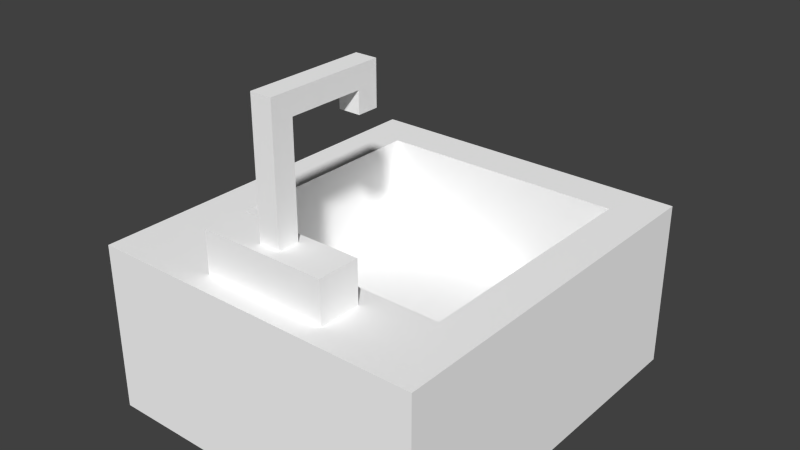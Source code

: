 # Source: sink.blend  (saved by Blender 2.73.0; exported with 4.5.12 LTS)
import bpy
from mathutils import Matrix  # noqa: F401  (used for matrix-valued properties, if any)

bpy.ops.wm.read_factory_settings(use_empty=True)
scene = bpy.context.scene
scene.name = 'Scene'

# ---- collections
col_collection_1 = bpy.data.collections.new('Collection 1'); scene.collection.children.link(col_collection_1)

# ---- materials (node trees are filled in below, after node groups)
mat_material = bpy.data.materials.new('material')
mat_material.alpha_threshold = 0.0
mat_material.use_transparent_shadow = False
mat_material.diffuse_color = (1.0, 1.0, 1.0, 1.0)
mat_material.roughness = 0.5

# ---- material node trees

# ---- world
world_world = bpy.data.worlds.new('World'); scene.world = world_world
world_world.color = (0.05088, 0.05088, 0.05088)
world_world.use_sun_shadow = False
world_world.sun_shadow_jitter_overblur = 0.0
world_world.cycles.sampling_method = 'MANUAL'
world_world.cycles.sample_map_resolution = 256

# ---- meshes
me_id10_001 = bpy.data.meshes.new('ID10.001')
me_id10_001.from_pydata([(31.5, 7.874, 9.843), (7.874, 31.5, 9.843), (7.874, 7.874, 9.843), (31.5, 31.5, 9.843)], [], [(0, 1, 2), (1, 0, 3)])
_uv = me_id10_001.uv_layers.new(name='UVMap')
_uv.uv.foreach_set('vector', [0.0, 2.422e-07, 1.0, 1.0, 1.615e-07, 1.0, 1.0, 1.0, 0.0, 2.422e-07, 1.0, 0.0])
me_id10_001.materials.append(mat_material)
me_id10_001.use_remesh_preserve_volume = False
me_id10_001.use_remesh_preserve_attributes = False
me_id10_001.use_mirror_vertex_groups = False
me_id10_001.update()
me_id22 = bpy.data.meshes.new('ID22')
me_id22.from_pydata([(20.67, 2.953, 35.43), (18.7, 13.78, 35.43), (18.7, 2.953, 35.43), (20.67, 13.78, 35.43), (20.67, 2.953, 35.43), (18.7, 2.953, 23.62), (20.67, 2.953, 23.62), (18.7, 2.953, 35.43), (20.67, 13.78, 31.5), (20.67, 11.81, 33.46), (20.67, 11.81, 31.5), (20.67, 4.921, 23.62), (20.67, 2.953, 35.43), (20.67, 2.953, 23.62), (20.67, 4.921, 33.46), (20.67, 13.78, 35.43), (18.7, 13.78, 35.43), (20.67, 13.78, 31.5), (18.7, 13.78, 31.5), (20.67, 13.78, 35.43), (18.7, 2.953, 35.43), (18.7, 4.921, 33.46), (18.7, 2.953, 23.62), (18.7, 13.78, 35.43), (18.7, 11.81, 33.46), (18.7, 11.81, 31.5), (18.7, 13.78, 31.5), (18.7, 4.921, 23.62), (18.7, 4.921, 33.46), (20.67, 4.921, 23.62), (18.7, 4.921, 23.62), (20.67, 4.921, 33.46), (20.67, 11.81, 33.46), (18.7, 4.921, 33.46), (18.7, 11.81, 33.46), (20.67, 4.921, 33.46), (20.67, 11.81, 33.46), (18.7, 11.81, 31.5), (20.67, 11.81, 31.5), (18.7, 11.81, 33.46), (20.67, 13.78, 31.5), (18.7, 11.81, 31.5), (18.7, 13.78, 31.5), (20.67, 11.81, 31.5), (25.59, 5.906, 19.69), (13.78, 1.969, 19.69), (13.78, 5.906, 19.69), (25.59, 1.969, 19.69), (13.78, 5.906, 23.62), (25.59, 5.906, 19.69), (13.78, 5.906, 19.69), (25.59, 5.906, 23.62), (25.59, 5.906, 19.69), (25.59, 1.969, 23.62), (25.59, 1.969, 19.69), (25.59, 5.906, 23.62), (25.59, 1.969, 23.62), (13.78, 1.969, 19.69), (25.59, 1.969, 19.69), (13.78, 1.969, 23.62), (13.78, 5.906, 23.62), (13.78, 1.969, 19.69), (13.78, 1.969, 23.62), (13.78, 5.906, 19.69), (13.78, 1.969, 23.62), (18.7, 2.953, 23.62), (13.78, 5.906, 23.62), (25.59, 1.969, 23.62), (20.67, 2.953, 23.62), (20.67, 4.921, 23.62), (18.7, 4.921, 23.62), (25.59, 5.906, 23.62)], [], [(0, 1, 2), (1, 0, 3), (4, 5, 6), (5, 4, 7), (8, 9, 10), (11, 12, 13), (12, 11, 14), (12, 14, 15), (15, 14, 9), (15, 9, 8), (16, 17, 18), (17, 16, 19), (20, 21, 22), (21, 20, 23), (21, 23, 24), (24, 23, 25), (25, 23, 26), (27, 22, 21), (28, 29, 30), (29, 28, 31), (32, 33, 34), (33, 32, 35), (36, 37, 38), (37, 36, 39), (40, 41, 42), (41, 40, 43), (44, 45, 46), (45, 44, 47), (48, 49, 50), (49, 48, 51), (52, 53, 54), (53, 52, 55), (56, 57, 58), (57, 56, 59), (60, 61, 62), (61, 60, 63), (64, 65, 66), (65, 64, 67), (65, 67, 68), (68, 67, 69), (66, 70, 71), (70, 66, 65), (71, 70, 69), (71, 69, 67)])
_uv = me_id22.uv_layers.new(name='UVMap')
_uv.uv.foreach_set('vector', [0.6923, 0.4615, 0.6154, 0.8846, 0.6154, 0.4615, 0.6154, 0.8846, 0.6923, 0.4615, 0.6923, 0.8846, 0.8462, 0.0, 0.9231, 0.4615, 0.8462, 0.4615, 0.9231, 0.4615, 0.8462, 0.0, 0.9231, 0.0, 0.4231, 0.3077, 0.3462, 0.3846, 0.3462, 0.3077, 0.07692, 0.0, 0.0, 0.4615, 1.863e-08, 0.0, 0.0, 0.4615, 0.07692, 0.0, 0.07692, 0.3846, 0.0, 0.4615, 0.07692, 0.3846, 0.4231, 0.4615, 0.4231, 0.4615, 0.07692, 0.3846, 0.3462, 0.3846, 0.4231, 0.4615, 0.3462, 0.3846, 0.4231, 0.3077, 0.7692, 0.4615, 0.8462, 0.6154, 0.7692, 0.6154, 0.8462, 0.6154, 0.7692, 0.4615, 0.8462, 0.4615, 0.4231, 0.0, 0.5, 0.07692, 0.4231, 0.4615, 0.5, 0.07692, 0.4231, 0.0, 0.8462, 0.0, 0.5, 0.07692, 0.8462, 0.0, 0.7692, 0.07692, 0.7692, 0.07692, 0.8462, 0.0, 0.7692, 0.1538, 0.7692, 0.1538, 0.8462, 0.0, 0.8462, 0.1538, 0.5, 0.4615, 0.4231, 0.4615, 0.5, 0.07692, 0.6923, 0.4615, 0.7692, 0.8462, 0.6923, 0.8462, 0.7692, 0.8462, 0.6923, 0.4615, 0.7692, 0.4615, 1.0, 0.0, 0.9231, 0.2692, 0.9231, 7.453e-08, 0.9231, 0.2692, 1.0, 0.0, 1.0, 0.2692, 0.8462, 0.5385, 0.9231, 0.6154, 0.8462, 0.6154, 0.9231, 0.6154, 0.8462, 0.5385, 0.9231, 0.5385, 0.9231, 0.8462, 0.8462, 0.9231, 0.8462, 0.8462, 0.8462, 0.9231, 0.9231, 0.8462, 0.9231, 0.9231, 0.3077, 0.4615, 0.4615, 0.9231, 0.3077, 0.9231, 0.4615, 0.9231, 0.3077, 0.4615, 0.4615, 0.4615, 7.453e-08, 0.9231, 0.1538, 0.4615, 0.1538, 0.9231, 0.1538, 0.4615, 7.453e-08, 0.9231, 0.0, 0.4615, 0.9231, 0.8462, 0.7692, 0.6923, 0.9231, 0.6923, 0.7692, 0.6923, 0.9231, 0.8462, 0.7692, 0.8462, 0.6154, 0.4615, 0.4615, 0.9231, 0.4615, 0.4615, 0.4615, 0.9231, 0.6154, 0.4615, 0.6154, 0.9231, 0.6923, 0.8462, 0.8462, 1.0, 0.6923, 1.0, 0.8462, 1.0, 0.6923, 0.8462, 0.8462, 0.8462, 0.1538, 0.9231, 0.1923, 0.7308, 0.3077, 0.9231, 0.1923, 0.7308, 0.1538, 0.9231, 0.1538, 0.4615, 0.1923, 0.7308, 0.1538, 0.4615, 0.1923, 0.6538, 0.1923, 0.6538, 0.1538, 0.4615, 0.2692, 0.6538, 0.3077, 0.9231, 0.2692, 0.7308, 0.3077, 0.4615, 0.2692, 0.7308, 0.3077, 0.9231, 0.1923, 0.7308, 0.3077, 0.4615, 0.2692, 0.7308, 0.2692, 0.6538, 0.3077, 0.4615, 0.2692, 0.6538, 0.1538, 0.4615])
me_id22.materials.append(mat_material)
me_id22.use_remesh_preserve_volume = False
me_id22.use_remesh_preserve_attributes = False
me_id22.use_mirror_vertex_groups = False
me_id22.update()
me_id2 = bpy.data.meshes.new('ID2')
me_id2.from_pydata([(7.874, 7.874, 19.69), (31.5, 7.874, 9.843), (7.874, 7.874, 9.843), (31.5, 7.874, 19.69), (31.5, 31.5, 19.69), (31.5, 7.874, 9.843), (31.5, 7.874, 19.69), (31.5, 31.5, 9.843), (31.5, 31.5, 19.69), (7.874, 31.5, 9.843), (31.5, 31.5, 9.843), (7.874, 31.5, 19.69), (7.874, 31.5, 9.843), (7.874, 7.874, 19.69), (7.874, 7.874, 9.843), (7.874, 31.5, 19.69), (35.43, 35.43, 3.937), (3.937, 0.0, 3.937), (3.937, 35.43, 3.937), (35.43, 0.0, 3.937), (3.937, 35.43, 19.69), (3.937, 0.0, 3.937), (3.937, 0.0, 19.69), (3.937, 35.43, 3.937), (3.937, 35.43, 19.69), (35.43, 35.43, 3.937), (3.937, 35.43, 3.937), (35.43, 35.43, 19.69), (35.43, 35.43, 3.937), (35.43, 0.0, 19.69), (35.43, 0.0, 3.937), (35.43, 35.43, 19.69), (35.43, 0.0, 19.69), (3.937, 0.0, 3.937), (35.43, 0.0, 3.937), (3.937, 0.0, 19.69), (3.937, 0.0, 19.69), (7.874, 7.874, 19.69), (3.937, 35.43, 19.69), (35.43, 0.0, 19.69), (31.5, 7.874, 19.69), (31.5, 31.5, 19.69), (7.874, 31.5, 19.69), (35.43, 35.43, 19.69)], [], [(0, 1, 2), (1, 0, 3), (4, 5, 6), (5, 4, 7), (8, 9, 10), (9, 8, 11), (12, 13, 14), (13, 12, 15), (16, 17, 18), (17, 16, 19), (20, 21, 22), (21, 20, 23), (24, 25, 26), (25, 24, 27), (28, 29, 30), (29, 28, 31), (32, 33, 34), (33, 32, 35), (36, 37, 38), (40, 39, 41), (38, 42, 43), (42, 38, 37), (43, 42, 41), (43, 41, 39), (37, 36, 40), (39, 40, 36)])
_uv = me_id2.uv_layers.new(name='UVMap')
_uv.uv.foreach_set('vector', [0.7619, 0.8333, 0.881, 0.5, 0.881, 0.8333, 0.881, 0.5, 0.7619, 0.8333, 0.7619, 0.5, 0.881, 0.5, 1.0, 0.8333, 0.881, 0.8333, 1.0, 0.8333, 0.881, 0.5, 1.0, 0.5, 0.881, 0.0, 0.7619, 0.3333, 0.7619, 5.383e-08, 0.7619, 0.3333, 0.881, 0.0, 0.881, 0.3333, 1.0, 0.3333, 0.881, 0.0, 1.0, 0.0, 0.881, 0.0, 1.0, 0.3333, 0.881, 0.3333, 0.381, 0.0, 9.805e-08, 0.5, 0.0, 1.077e-07, 9.805e-08, 0.5, 0.381, 0.0, 0.381, 0.5, 0.0, 0.5, 0.1905, 1.0, 4.614e-08, 1.0, 0.1905, 1.0, 0.0, 0.5, 0.1905, 0.5, 0.5714, 0.5, 0.381, 0.9444, 0.381, 0.5, 0.381, 0.9444, 0.5714, 0.5, 0.5714, 0.9444, 0.1905, 0.5, 0.381, 1.0, 0.1905, 1.0, 0.381, 1.0, 0.1905, 0.5, 0.381, 0.5, 0.7619, 0.5, 0.5714, 0.9444, 0.5714, 0.5, 0.5714, 0.9444, 0.7619, 0.5, 0.7619, 0.9444, 0.381, 7.771e-08, 0.4286, 0.1111, 0.381, 0.5, 0.7143, 0.1111, 0.7619, 0.0, 0.7143, 0.4444, 0.381, 0.5, 0.4286, 0.4444, 0.7619, 0.5, 0.4286, 0.4444, 0.381, 0.5, 0.4286, 0.1111, 0.7619, 0.5, 0.4286, 0.4444, 0.7143, 0.4444, 0.7619, 0.5, 0.7143, 0.4444, 0.7619, 0.0, 0.4286, 0.1111, 0.381, 7.771e-08, 0.7143, 0.1111, 0.7619, 0.0, 0.7143, 0.1111, 0.381, 7.771e-08])
me_id2.materials.append(mat_material)
me_id2.use_remesh_preserve_volume = False
me_id2.use_remesh_preserve_attributes = False
me_id2.use_mirror_vertex_groups = False
me_id2.update()

# ---- objects
ob_sketchup_002 = bpy.data.objects.new('SketchUp.002', me_id10_001)
ob_sketchup_003 = bpy.data.objects.new('SketchUp.003', me_id22)
ob_sketchup = bpy.data.objects.new('SketchUp', me_id2)

# ---- transforms, parenting, visibility, modifiers, constraints
ob_sketchup_002.location = (0.0, 0.0, 0.0)
ob_sketchup_002.scale = (0.0254, 0.0254, 0.0254)
ob_sketchup_002.lineart.crease_threshold = 0.0
ob_sketchup_003.location = (0.0, 0.0, 0.0)
ob_sketchup_003.scale = (0.0254, 0.0254, 0.0254)
ob_sketchup_003.lineart.crease_threshold = 0.0
ob_sketchup.location = (0.0, 0.0, 0.0)
ob_sketchup.scale = (0.0254, 0.0254, 0.0254)
ob_sketchup.lineart.crease_threshold = 0.0

# ---- collection membership
col_collection_1.objects.link(ob_sketchup_002)
col_collection_1.objects.link(ob_sketchup_003)
col_collection_1.objects.link(ob_sketchup)

# ---- scene / render settings (as saved in the file)
scene.frame_start = 1; scene.frame_end = 250; scene.frame_set(1)
scene.render.engine = 'BLENDER_EEVEE_NEXT'
scene.render.resolution_percentage = 50
scene.render.dither_intensity = 0.0
scene.cycles.use_denoising = False
scene.cycles.samples = 10
scene.cycles.sampling_pattern = 'TABULATED_SOBOL'
scene.cycles.light_sampling_threshold = 0.0
scene.cycles.use_adaptive_sampling = False
scene.cycles.use_light_tree = False
scene.cycles.blur_glossy = 0.0
scene.cycles.pixel_filter_type = 'GAUSSIAN'
scene.cycles.sample_clamp_indirect = 0.0
scene.view_settings.view_transform = 'Standard'
bpy.context.view_layer.update()

# ---- added for rendering (the .blend has no active camera and no usable light): camera, sun
cam_auto = bpy.data.cameras.new('AutoCamera')
cam_auto.lens = 50.0
cam_auto.sensor_width = 36.0
cam_auto.clip_end = 1000.0
ob_auto_camera = bpy.data.objects.new('AutoCamera', cam_auto)
scene.collection.objects.link(ob_auto_camera)
ob_auto_camera.location = (1.83758, -1.1551, 1.57007)
ob_auto_camera.rotation_euler = (1.09748, -7.21219e-08, 0.694738)
scene.camera = ob_auto_camera
light_auto_sun = bpy.data.lights.new('AutoSun', 'SUN')
light_auto_sun.energy = 3.0
light_auto_sun.angle = 0.0523599
ob_auto_sun = bpy.data.objects.new('AutoSun', light_auto_sun)
scene.collection.objects.link(ob_auto_sun)
ob_auto_sun.rotation_euler = (0.872665, 0.174533, 0.523599)
bpy.context.view_layer.update()
